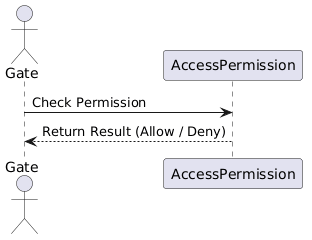

The diagram above was rendered by PlantUML. Its source (embedded in the PNG):
@startuml
actor Gate
participant AccessPermission

Gate -> AccessPermission : Check Permission
AccessPermission --> Gate : Return Result (Allow / Deny)
@enduml